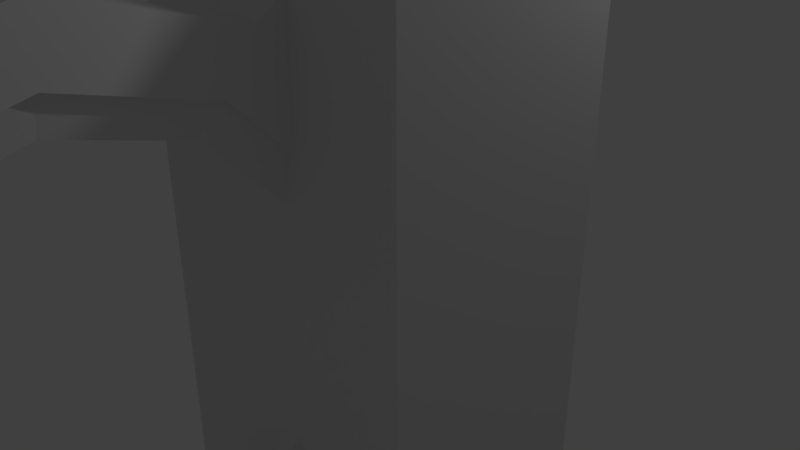 # Source: stargate.blend  (saved by Blender 2.79.0; exported with 4.5.12 LTS)
import bpy
from mathutils import Matrix  # noqa: F401  (used for matrix-valued properties, if any)

bpy.ops.wm.read_factory_settings(use_empty=True)
scene = bpy.context.scene
scene.name = 'Scene'

# ---- collections
col_collection_1 = bpy.data.collections.new('Collection 1'); scene.collection.children.link(col_collection_1)

# ---- materials (node trees are filled in below, after node groups)
mat_cobble = bpy.data.materials.new('Cobble')
mat_cobble.alpha_threshold = 0.0
mat_cobble.use_transparent_shadow = False
mat_cobble.roughness = 0.5
mat_gate = bpy.data.materials.new('Gate')
mat_gate.alpha_threshold = 0.0
mat_gate.use_transparent_shadow = False
mat_gate.roughness = 0.5

# ---- material node trees

# ---- world
world_world = bpy.data.worlds.new('World'); scene.world = world_world
world_world.color = (0.05088, 0.05088, 0.05088)
world_world.use_sun_shadow = False
world_world.sun_shadow_jitter_overblur = 0.0
world_world.cycles.sampling_method = 'MANUAL'

# ---- cameras
cam_camera = bpy.data.cameras.new('Camera')
cam_camera.clip_end = 100.0
cam_camera.lens = 35.0
cam_camera.sensor_width = 32.0
cam_camera.sensor_height = 18.0
cam_camera.ortho_scale = 7.314
cam_camera.dof.focus_distance = 0.0
cam_camera.dof.aperture_fstop = 128.0

# ---- lights
light_lamp = bpy.data.lights.new('Lamp', 'POINT')
light_lamp.transmission_factor = 0.0
light_lamp.cutoff_distance = 30.0
light_lamp.energy = 100.0
light_lamp.shadow_buffer_clip_start = 1.001
light_lamp.shadow_soft_size = 0.1
light_lamp.shadow_maximum_resolution = 0.006
light_lamp.use_absolute_resolution = True

# ---- meshes
me_cylinder = bpy.data.meshes.new('Cylinder')
me_cylinder.from_pydata([(0.4028, 3.287, 4.122), (0.8485, 3.287, 4.122), (0.4028, 2.848, 2.483), (0.8485, 2.848, 2.483), (0.4028, -2.83, 2.483), (0.8485, -2.83, 2.483), (0.4028, -3.269, 4.122), (0.8485, -3.269, 4.122), (0.4028, -2.83, 5.761), (0.8485, -2.83, 5.761), (0.4028, -1.63, 6.96), (0.8485, -1.63, 6.96), (0.4028, 0.008957, 7.4), (0.8485, 0.008957, 7.4), (0.4028, 1.648, 6.96), (0.8485, 1.648, 6.96), (0.4028, 2.848, 5.761), (0.8485, 2.848, 5.761), (0.2929, 4.024, 4.122), (0.9584, 4.024, 4.122), (0.2929, -4.006, 4.122), (0.9584, -4.006, 4.122), (0.2929, -3.468, 6.129), (0.9584, -3.468, 6.129), (0.2929, -1.999, 7.599), (0.9584, -1.999, 7.599), (0.2929, 0.008957, 8.137), (0.9584, 0.008957, 8.137), (0.2929, 2.017, 7.599), (0.9584, 2.017, 7.599), (0.2929, 3.486, 6.129), (0.9584, 3.486, 6.129), (0.2929, 3.287, 4.122), (0.2929, 2.848, 2.483), (0.9584, 2.848, 2.483), (0.9584, 3.287, 4.122), (0.2929, -2.83, 2.483), (0.9584, -2.83, 2.483), (0.2929, -3.269, 4.122), (0.9584, -3.269, 4.122), (0.2929, -2.83, 5.761), (0.9584, -2.83, 5.761), (0.2929, -1.63, 6.96), (0.9584, -1.63, 6.96), (0.2929, 0.008957, 7.4), (0.9584, 0.008957, 7.4), (0.2929, 1.648, 6.96), (0.9584, 1.648, 6.96), (0.2929, 2.848, 5.761), (0.9584, 2.848, 5.761), (0.5178, 2.844, 4.122), (0.7335, 2.844, 4.122), (0.7335, 2.465, 5.539), (0.5178, 2.465, 5.539), (0.7335, 1.427, 6.577), (0.5178, 1.427, 6.577), (0.7335, 0.008957, 6.957), (0.5178, 0.008957, 6.957), (0.7335, -1.409, 6.577), (0.5178, -1.409, 6.577), (0.7335, -2.447, 5.539), (0.5178, -2.447, 5.539), (0.7335, -2.827, 4.122), (0.5178, -2.827, 4.122), (0.7335, -2.447, 2.704), (0.5178, -2.447, 2.704), (0.7335, 2.465, 2.704), (0.5178, 2.465, 2.704), (0.9584, 3.486, 2.114), (0.2929, 3.486, 2.114), (0.2929, -3.468, 2.114), (0.9584, -3.468, 2.114), (0.9584, 2.144, 1.779), (0.9584, 3.742, 1.779), (0.9584, -2.126, 1.779), (0.9584, -3.725, 1.779), (0.2929, 3.742, 1.779), (0.2929, -2.126, 1.779), (0.2929, -3.725, 1.779), (0.4028, -2.126, 1.779), (0.7335, -1.522, 1.779), (0.5178, -1.522, 1.779), (0.2929, 2.144, 1.779), (0.8485, -2.126, 1.779), (0.4028, 2.144, 1.779), (0.7335, 1.54, 1.779), (0.5178, 1.54, 1.779), (0.8485, 2.144, 1.779), (2.369, -1.998, 1.731), (2.369, -3.999, 1.731), (2.369, 4.017, 1.731), (2.369, 2.016, 1.731), (-1.734, 4.017, 1.731), (2.369, -1.43, 1.731), (-1.721, -1.854, 1.738), (-1.73, -2.12, 1.733), (-1.734, -3.999, 1.731), (-1.73, 2.111, 1.733), (-1.721, 1.819, 1.738), (2.369, 1.448, 1.731), (3.209, -2.675, -0.00195), (3.209, -5.35, -0.00195), (3.209, 5.368, -0.00195), (3.209, 2.692, -0.00195), (-2.574, 5.368, -0.00196), (-2.574, -2.675, -0.001958), (-2.574, -5.35, -0.001964), (-2.574, 2.692, -0.001969), (-2.561, -1.854, 0.004678), (3.209, -1.915, -0.001965), (-2.561, 1.819, 0.004665), (3.209, 1.933, -0.001983), (-1.713, 1.361, 1.742), (-1.713, -1.452, 1.742), (-3.851, 1.361, 0.4423), (-3.851, -1.452, 0.4423), (-3.11, 1.361, 0.8755), (-3.11, -1.452, 0.8756), (-2.388, 1.361, 1.309), (-2.388, -1.452, 1.309), (-3.851, 1.361, 0.2257), (-3.851, -1.452, 0.2257), (-3.11, 1.361, 0.6589), (-3.11, -1.452, 0.6589), (-2.388, 1.361, 1.092), (-2.388, -1.452, 1.092), (-1.713, -1.452, 1.525), (-1.713, 1.361, 1.525), (-4.216, -1.452, 0.009028), (-4.216, 1.361, 0.009022), (-4.215, 1.361, 0.2257), (-4.215, -1.452, 0.2257), (-3.475, 1.361, 0.6589), (-3.476, 1.361, 0.4423), (-3.475, -1.452, 0.6589), (-3.476, -1.452, 0.4423), (-2.746, 1.361, 1.092), (-2.747, 1.361, 0.8755), (-2.746, -1.452, 1.092), (-2.747, -1.452, 0.8756), (-2.048, -1.452, 1.525), (-2.049, -1.452, 1.309), (-2.048, 1.361, 1.525), (-2.049, 1.361, 1.309), (-4.616, -1.452, 0.009028), (-4.616, 1.361, 0.009022), (-4.616, -1.817, 0.009029), (-4.616, 1.726, 0.009021)], [], [(18, 19, 68, 69), (70, 71, 21, 20), (20, 21, 23, 22), (22, 23, 25, 24), (24, 25, 27, 26), (26, 27, 29, 28), (2, 84, 86, 67), (28, 29, 31, 30), (30, 31, 19, 18), (5, 83, 80, 64), (33, 32, 18, 69), (35, 34, 68, 19), (34, 72, 73, 68), (36, 77, 78, 70), (38, 36, 70, 20), (37, 39, 21, 71), (40, 38, 20, 22), (39, 41, 23, 21), (42, 40, 22, 24), (41, 43, 25, 23), (44, 42, 24, 26), (43, 45, 27, 25), (46, 44, 26, 28), (45, 47, 29, 27), (48, 46, 28, 30), (47, 49, 31, 29), (32, 48, 30, 18), (49, 35, 19, 31), (10, 12, 57, 59), (3, 1, 51, 66), (1, 17, 52, 51), (11, 9, 60, 58), (0, 2, 67, 50), (16, 0, 50, 53), (8, 10, 59, 61), (17, 15, 54, 52), (2, 0, 32, 33), (1, 3, 34, 35), (3, 87, 72, 34), (4, 79, 77, 36), (6, 4, 36, 38), (5, 7, 39, 37), (8, 6, 38, 40), (7, 9, 41, 39), (10, 8, 40, 42), (9, 11, 43, 41), (12, 10, 42, 44), (11, 13, 45, 43), (14, 12, 44, 46), (13, 15, 47, 45), (16, 14, 46, 48), (15, 17, 49, 47), (0, 16, 48, 32), (17, 1, 35, 49), (53, 52, 54, 55), (50, 51, 52, 53), (55, 54, 56, 57), (57, 56, 58, 59), (59, 58, 60, 61), (61, 60, 62, 63), (63, 62, 64, 65), (65, 64, 80, 81), (67, 66, 51, 50), (13, 11, 58, 56), (4, 6, 63, 65), (12, 14, 55, 57), (7, 5, 64, 62), (15, 13, 56, 54), (6, 8, 61, 63), (14, 16, 53, 55), (9, 7, 62, 60), (75, 74, 37, 71), (70, 78, 75, 71), (73, 76, 69, 68), (76, 82, 33, 69), (81, 79, 4, 65), (74, 83, 5, 37), (82, 84, 2, 33), (73, 72, 91, 90), (86, 85, 66, 67), (85, 87, 3, 66), (81, 86, 98, 112, 113, 94), (86, 84, 82, 97, 98), (82, 76, 92, 97), (72, 87, 85, 99, 91), (76, 73, 90, 92), (75, 78, 96, 89), (80, 83, 74, 88, 93), (78, 77, 95, 96), (85, 80, 93, 99), (74, 75, 89, 88), (80, 85, 86, 81), (99, 93, 109, 111), (89, 96, 106, 101), (88, 89, 101, 100), (90, 91, 103, 102), (92, 90, 102, 104), (96, 95, 105, 106), (98, 97, 107, 110), (97, 92, 104, 107), (121, 115, 114, 120), (122, 123, 117, 116), (124, 125, 119, 118), (79, 81, 94, 95, 77), (121, 120, 130, 131), (128, 131, 130, 129), (127, 126, 113, 112), (133, 135, 134, 132), (123, 122, 132, 134), (137, 139, 138, 136), (125, 124, 136, 138), (143, 141, 140, 142), (126, 127, 142, 140), (118, 119, 141, 143), (117, 139, 137, 116), (114, 115, 135, 133), (112, 98, 147, 145), (110, 147, 98), (114, 133, 132, 122, 116, 137, 136, 124, 118, 143, 142, 127, 112, 145, 129, 130, 120), (94, 146, 108), (121, 131, 128, 144, 113, 126, 140, 141, 119, 125, 138, 139, 117, 123, 134, 135, 115), (94, 113, 144, 146), (93, 88, 100, 109), (91, 99, 111, 103), (95, 94, 108, 105)])
me_cylinder.polygons.foreach_set('material_index', [1, 1, 1, 1, 1, 1, 1, 1, 1, 1, 1, 1, 1, 1, 1, 1, 1, 1, 1, 1, 1, 1, 1, 1, 1, 1, 1, 1, 1, 1, 1, 1, 1, 1, 1, 1, 1, 1, 1, 1, 1, 1, 1, 1, 1, 1, 1, 1, 1, 1, 1, 1, 1, 1, 1, 1, 1, 1, 1, 1, 1, 1, 1, 1, 1, 1, 1, 1, 1, 1, 1, 1, 1, 1, 1, 1, 1, 1, 0, 1, 1, 0, 0, 0, 0, 0, 0, 0, 0, 0, 0, 0, 0, 0, 0, 0, 0, 0, 0, 0, 0, 0, 0, 0, 0, 0, 0, 0, 0, 0, 0, 0, 0, 0, 0, 0, 0, 0, 0, 0, 0, 0, 0, 0, 0])
_uv = me_cylinder.uv_layers.new(name='UVMap')
_uv.uv.foreach_set('vector', [0.9838, 0.1481, 0.9349, 0.1481, 0.9349, 0.02707, 0.9838, 0.02707, 0.8758, 0.8197, 0.8269, 0.8197, 0.8269, 0.6773, 0.8758, 0.6773, 0.8758, 0.6773, 0.8269, 0.6773, 0.8269, 0.5505, 0.8758, 0.5505, 0.9349, 0.4162, 0.9838, 0.4162, 0.9838, 0.5543, 0.9349, 0.5543, 0.9349, 0.5543, 0.9838, 0.5543, 0.9838, 0.6914, 0.9349, 0.6914, 0.9349, 0.6914, 0.9838, 0.6914, 0.9838, 0.7909, 0.9349, 0.7909, 0.775, 0.5807, 0.8267, 0.6289, 0.8269, 0.6703, 0.7589, 0.6069, 0.9838, 0.4162, 0.9349, 0.4162, 0.9349, 0.2905, 0.9838, 0.2905, 0.9838, 0.2905, 0.9349, 0.2905, 0.9349, 0.1481, 0.9838, 0.1481, 0.3615, 0.5807, 0.4132, 0.6289, 0.4135, 0.6703, 0.3455, 0.6069, 0.4157, 0.08066, 0.2952, 0.05055, 0.2952, 0.0, 0.4428, 0.03688, 0.7627, 0.5, 0.8832, 0.4699, 0.9103, 0.5137, 0.7627, 0.5505, 0.8832, 0.4699, 0.9349, 0.4217, 0.9349, 0.5312, 0.9103, 0.5137, 0.4157, 0.4699, 0.4674, 0.4217, 0.4674, 0.5312, 0.4428, 0.5137, 0.2952, 0.5, 0.4157, 0.4699, 0.4428, 0.5137, 0.2952, 0.5505, 0.8832, 0.08066, 0.7627, 0.05055, 0.7627, 0.0, 0.9103, 0.03688, 0.1747, 0.4699, 0.2952, 0.5, 0.2952, 0.5505, 0.1476, 0.5137, 0.7627, 0.05055, 0.6422, 0.08066, 0.6151, 0.03688, 0.7627, 0.0, 0.0865, 0.3876, 0.1747, 0.4699, 0.1476, 0.5137, 0.03955, 0.4129, 0.6422, 0.08066, 0.5539, 0.1629, 0.507, 0.1376, 0.6151, 0.03688, 0.05421, 0.2753, 0.0865, 0.3876, 0.03955, 0.4129, 0.0, 0.2753, 0.5539, 0.1629, 0.5217, 0.2753, 0.4674, 0.2753, 0.507, 0.1376, 0.0865, 0.1629, 0.05421, 0.2753, 0.0, 0.2753, 0.03955, 0.1376, 0.5217, 0.2753, 0.5539, 0.3876, 0.507, 0.4129, 0.4674, 0.2753, 0.1747, 0.08066, 0.0865, 0.1629, 0.03955, 0.1376, 0.1476, 0.03688, 0.5539, 0.3876, 0.6422, 0.4699, 0.6151, 0.5137, 0.507, 0.4129, 0.2952, 0.05055, 0.1747, 0.08066, 0.1476, 0.03688, 0.2952, 0.0, 0.6422, 0.4699, 0.7627, 0.5, 0.7627, 0.5505, 0.6151, 0.5137, 0.4457, 0.8876, 0.4135, 0.7753, 0.4462, 0.7753, 0.4741, 0.8725, 0.3615, 0.9699, 0.241, 1.0, 0.2412, 0.9697, 0.3455, 0.9436, 0.241, 1.0, 0.1205, 0.9699, 0.137, 0.9436, 0.2412, 0.9697, 0.03229, 0.6629, 0.1205, 0.5807, 0.137, 0.6069, 0.06067, 0.6781, 0.6545, 0.5505, 0.775, 0.5807, 0.7589, 0.6069, 0.6547, 0.5809, 0.534, 0.5807, 0.6545, 0.5505, 0.6547, 0.5809, 0.5504, 0.6069, 0.534, 0.9699, 0.4457, 0.8876, 0.4741, 0.8725, 0.5504, 0.9436, 0.1205, 0.9699, 0.03229, 0.8876, 0.06067, 0.8725, 0.137, 0.9436, 0.9919, 0.3178, 0.9919, 0.4213, 0.9838, 0.4213, 0.9838, 0.3178, 0.9919, 0.1035, 0.9919, 0.0, 1.0, 0.0, 1.0, 0.1035, 0.8557, 0.8858, 0.8557, 0.8197, 0.8638, 0.8197, 0.8638, 0.8858, 1.0, 0.8503, 1.0, 0.9105, 0.9919, 0.9105, 0.9919, 0.8503, 1.0, 0.734, 1.0, 0.8503, 0.9919, 0.8503, 0.9919, 0.734, 0.9838, 0.8503, 0.9838, 0.734, 0.9919, 0.734, 0.9919, 0.8503, 1.0, 0.6352, 1.0, 0.734, 0.9919, 0.734, 0.9919, 0.6352, 0.9838, 0.734, 0.9838, 0.6352, 0.9919, 0.6352, 0.9919, 0.734, 0.9838, 0.1007, 0.9838, 8.173e-09, 0.9919, 0.0, 0.9919, 0.1007, 0.9235, 0.8684, 0.9235, 0.7676, 0.9315, 0.7676, 0.9315, 0.8684, 0.9838, 0.2171, 0.9838, 0.1007, 0.9919, 0.1007, 0.9919, 0.2171, 0.9235, 0.7676, 0.9235, 0.6513, 0.9315, 0.6513, 0.9315, 0.7676, 0.9838, 0.3178, 0.9838, 0.2171, 0.9919, 0.2171, 0.9919, 0.3178, 0.9235, 0.6513, 0.9235, 0.5505, 0.9315, 0.5505, 0.9315, 0.6513, 0.9919, 0.5375, 0.9919, 0.6352, 0.9838, 0.6352, 0.9838, 0.5375, 0.9919, 0.3174, 0.9919, 0.2197, 1.0, 0.2197, 1.0, 0.3174, 0.9919, 0.4213, 0.9919, 0.5375, 0.9838, 0.5375, 0.9838, 0.4213, 0.9919, 0.2197, 0.9919, 0.1035, 1.0, 0.1035, 1.0, 0.2197, 0.8917, 0.7406, 0.9076, 0.7406, 0.9076, 0.8251, 0.8917, 0.8251, 0.8917, 0.6401, 0.9076, 0.6401, 0.9076, 0.7406, 0.8917, 0.7406, 0.8758, 0.5505, 0.8917, 0.5505, 0.8917, 0.6377, 0.8758, 0.6377, 0.8758, 0.6377, 0.8917, 0.6377, 0.8917, 0.7383, 0.8758, 0.7383, 0.8758, 0.7383, 0.8917, 0.7383, 0.8917, 0.8255, 0.8758, 0.8255, 0.9076, 0.5505, 0.9235, 0.5505, 0.9235, 0.636, 0.9076, 0.636, 0.9076, 0.636, 0.9235, 0.636, 0.9235, 0.7366, 0.9076, 0.7366, 0.9076, 0.7366, 0.9235, 0.7366, 0.9235, 0.8157, 0.9076, 0.8157, 0.8917, 0.5505, 0.9076, 0.5505, 0.9076, 0.6401, 0.8917, 0.6401, 0.0, 0.7753, 0.03229, 0.6629, 0.06067, 0.6781, 0.03274, 0.7753, 0.775, 0.9699, 0.6545, 1.0, 0.6547, 0.9697, 0.7589, 0.9436, 0.4135, 0.7753, 0.4457, 0.6629, 0.4741, 0.6781, 0.4462, 0.7753, 0.241, 0.5505, 0.3615, 0.5807, 0.3455, 0.6069, 0.2412, 0.5809, 0.03229, 0.8876, 0.0, 0.7753, 0.03274, 0.7753, 0.06067, 0.8725, 0.6545, 1.0, 0.534, 0.9699, 0.5504, 0.9436, 0.6547, 0.9697, 0.4457, 0.6629, 0.534, 0.5807, 0.5504, 0.6069, 0.4741, 0.6781, 0.1205, 0.5807, 0.241, 0.5505, 0.2412, 0.5809, 0.137, 0.6069, 0.9349, 0.01931, 0.9349, 0.1289, 0.8832, 0.08066, 0.9103, 0.03688, 0.8557, 0.8653, 0.8269, 0.8653, 0.8269, 0.8197, 0.8557, 0.8197, 0.9349, 4.005e-07, 0.9838, 0.0, 0.9838, 0.02707, 0.9349, 0.02707, 0.4674, 0.01931, 0.4674, 0.1289, 0.4157, 0.08066, 0.4428, 0.03688, 0.8269, 0.8802, 0.8267, 0.9216, 0.775, 0.9699, 0.7589, 0.9436, 0.9919, 0.9105, 0.9838, 0.9105, 0.9838, 0.8503, 0.9919, 0.8503, 0.9157, 0.8818, 0.9076, 0.8818, 0.9076, 0.8157, 0.9157, 0.8157, 0.3324, 0.4405, 0.3324, 0.3488, 0.4651, 0.345, 0.4651, 0.4598, 0.9349, 0.7909, 0.9508, 0.7909, 0.9508, 0.8778, 0.9349, 0.8778, 0.4135, 0.8802, 0.4132, 0.9217, 0.3615, 0.9699, 0.3455, 0.9436, 0.2909, 0.1386, 0.2909, 0.3142, 0.08026, 0.3333, 0.08106, 0.3066, 0.08106, 0.1453, 0.08026, 0.1226, 0.2909, 0.3142, 0.2801, 0.3488, 0.2698, 0.3488, 0.07945, 0.3503, 0.08026, 0.3333, 0.2698, 0.3488, 0.2698, 0.4405, 0.07903, 0.4598, 0.07945, 0.3503, 0.3324, 0.3488, 0.322, 0.3488, 0.3112, 0.3142, 0.4651, 0.3125, 0.4651, 0.345, 0.2698, 0.4405, 0.3324, 0.4405, 0.4651, 0.4598, 0.07903, 0.4598, 0.3324, 0.01222, 0.2698, 0.01222, 0.07903, 1.312e-06, 0.4651, 0.0, 0.3112, 0.1386, 0.322, 0.1039, 0.3324, 0.1039, 0.4651, 0.1148, 0.4651, 0.1474, 0.2698, 0.01222, 0.2698, 0.1039, 0.07945, 0.1076, 0.07903, 1.312e-06, 0.3112, 0.3142, 0.3112, 0.1386, 0.4651, 0.1474, 0.4651, 0.3125, 0.3324, 0.1039, 0.3324, 0.01222, 0.4651, 0.0, 0.4651, 0.1148, 0.3112, 0.1386, 0.3112, 0.3142, 0.2909, 0.3142, 0.2909, 0.1386, 0.7253, 0.3657, 0.7253, 0.6343, 0.5441, 0.6795, 0.5441, 0.3205, 0.7253, 0.4601, 0.7253, 0.07725, 0.889, 0.0, 0.889, 0.5395, 0.7253, 0.6873, 0.7253, 0.874, 0.5441, 1.0, 0.5441, 0.7504, 0.7253, 0.126, 0.7253, 0.3127, 0.5441, 0.2496, 0.5441, 0.0, 0.07903, 0.4598, 0.4651, 0.4598, 0.5441, 0.6648, 0.0, 0.6648, 0.0008009, 0.865, 0.0005298, 0.6897, 0.1739, 0.7414, 0.1739, 0.991, 0.7253, 0.8706, 0.7259, 0.8434, 0.8992, 0.7892, 0.8984, 0.8706, 0.7259, 0.8434, 0.7261, 0.6656, 0.8992, 0.5395, 0.8992, 0.7892, 1.0, 0.8019, 0.9798, 0.8019, 0.9798, 0.5395, 1.0, 0.5395, 0.9395, 0.8019, 0.9395, 0.5395, 0.9597, 0.5395, 0.9597, 0.8019, 0.9268, 0.4629, 0.9268, 0.2005, 0.947, 0.2005, 0.947, 0.4629, 0.2801, 0.1039, 0.2909, 0.1386, 0.08026, 0.1226, 0.07945, 0.1076, 0.2698, 0.1039, 0.3217, 0.7643, 0.1745, 0.6956, 0.1891, 0.6648, 0.3363, 0.7335, 0.9395, 0.8019, 0.9194, 0.8019, 0.9194, 0.5395, 0.9395, 0.5395, 0.9798, 0.5395, 0.9798, 0.8019, 0.9597, 0.8019, 0.9597, 0.5395, 0.9671, 0.2005, 0.9671, 0.4629, 0.947, 0.4629, 0.947, 0.2005, 0.3211, 0.8404, 0.1739, 0.7717, 0.1885, 0.7409, 0.3357, 0.8096, 0.5422, 0.6648, 0.5422, 0.9272, 0.522, 0.9272, 0.522, 0.6648, 0.3212, 0.9149, 0.1741, 0.8462, 0.1884, 0.816, 0.3356, 0.8847, 0.9671, 0.4629, 0.9671, 0.2005, 0.9873, 0.2005, 0.9873, 0.4629, 0.3233, 0.9855, 0.1761, 0.9168, 0.1895, 0.8885, 0.3367, 0.9572, 0.1886, 0.853, 0.3358, 0.9217, 0.3222, 0.9504, 0.175, 0.8817, 0.3356, 0.8472, 0.3211, 0.8779, 0.1739, 0.8092, 0.1884, 0.7785, 0.189, 0.7024, 0.3362, 0.7711, 0.3212, 0.8028, 0.174, 0.7341, 0.9321, 0.2005, 0.889, 0.2005, 0.8952, 0.0004157, 0.9296, 0.0, 0.4373, 0.8373, 0.522, 0.6648, 0.522, 0.9612, 0.9174, 0.773, 0.8994, 0.7429, 0.9168, 0.7325, 0.8992, 0.7033, 0.9167, 0.6929, 0.8992, 0.6638, 0.9167, 0.6534, 0.8994, 0.6247, 0.9169, 0.6143, 0.9006, 0.5872, 0.918, 0.5768, 0.9019, 0.5499, 0.9194, 0.5395, 0.9194, 0.855, 0.9001, 0.8229, 0.9175, 0.8126, 0.9, 0.7834, 0.4373, 0.6648, 0.4373, 0.9795, 0.3378, 0.815, 0.3217, 0.7643, 0.3363, 0.7335, 0.3218, 0.7267, 0.3378, 0.6929, 0.3378, 0.9923, 0.3233, 0.9855, 0.3367, 0.9572, 0.3222, 0.9504, 0.3358, 0.9217, 0.3212, 0.9149, 0.3356, 0.8847, 0.3211, 0.8779, 0.3356, 0.8472, 0.3211, 0.8404, 0.3357, 0.8096, 0.3212, 0.8028, 0.3362, 0.7711, 0.9268, 0.401, 0.889, 0.401, 0.8918, 0.2005, 0.9262, 0.201, 0.7253, 0.6343, 0.7253, 0.6873, 0.5441, 0.7504, 0.5441, 0.6795, 0.7253, 0.3127, 0.7253, 0.3657, 0.5441, 0.3205, 0.5441, 0.2496, 0.0005298, 0.6897, 0.0, 0.6648, 0.1731, 0.6648, 0.1739, 0.7414])
me_cylinder.materials.append(mat_cobble)
me_cylinder.materials.append(mat_gate)
me_cylinder.use_remesh_preserve_volume = False
me_cylinder.use_remesh_preserve_attributes = False
me_cylinder.use_mirror_vertex_groups = False
me_cylinder.update()

# ---- objects
ob_stargate = bpy.data.objects.new('StarGate', me_cylinder)
ob_lamp = bpy.data.objects.new('Lamp', light_lamp)
ob_camera = bpy.data.objects.new('Camera', cam_camera)

# ---- transforms, parenting, visibility, modifiers, constraints
ob_stargate.location = (0.0, 0.0, 0.0)
ob_stargate.rotation_euler = (1.571, -0.0, 0.0)
ob_stargate.lineart.crease_threshold = 0.0
ob_lamp.location = (4.076, 1.005, 5.904)
ob_lamp.rotation_euler = (0.6503, 0.05522, 1.866)
ob_lamp.lock_rotations_4d = False
ob_lamp.empty_display_type = 'ARROWS'
ob_lamp.color = (0.0, 0.0, 0.0, 0.0)
ob_lamp.lineart.crease_threshold = 0.0
ob_camera.location = (7.481, -6.508, 5.344)
ob_camera.rotation_euler = (1.109, 0.0, 0.8149)
ob_camera.lock_rotations_4d = False
ob_camera.empty_display_type = 'ARROWS'
ob_camera.color = (0.0, 0.0, 0.0, 0.0)
ob_camera.display_type = 'WIRE'
ob_camera.lineart.crease_threshold = 0.0

# ---- collection membership
col_collection_1.objects.link(ob_stargate)
col_collection_1.objects.link(ob_lamp)
col_collection_1.objects.link(ob_camera)

# ---- scene / render settings (as saved in the file)
scene.camera = ob_camera
scene.frame_start = 1; scene.frame_end = 250; scene.frame_set(0)
scene.render.engine = 'BLENDER_EEVEE_NEXT'
scene.render.resolution_percentage = 50
scene.render.dither_intensity = 0.0
scene.cycles.use_denoising = False
scene.cycles.samples = 128
scene.cycles.sampling_pattern = 'TABULATED_SOBOL'
scene.cycles.use_adaptive_sampling = False
scene.cycles.use_light_tree = False
scene.cycles.blur_glossy = 0.0
scene.cycles.sample_clamp_indirect = 0.0
scene.view_settings.view_transform = 'Standard'
bpy.context.view_layer.update()
